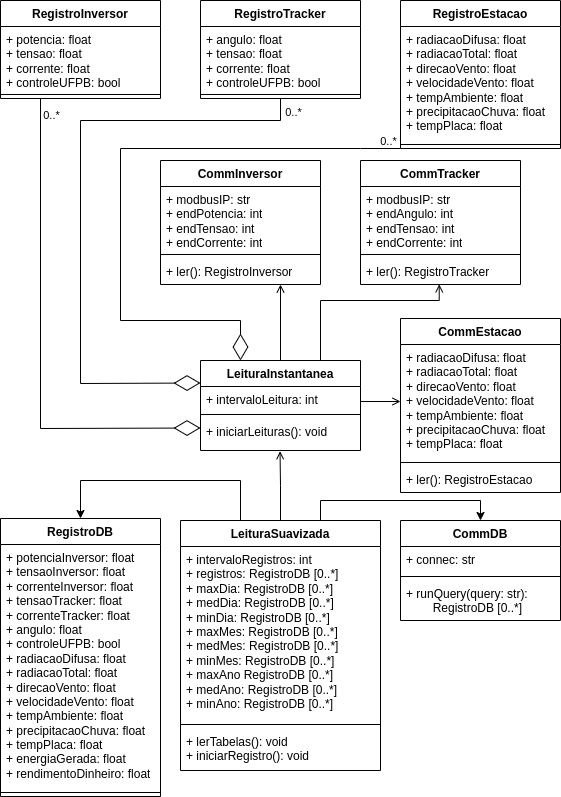

The diagram above was exported from draw.io. Its source (the exported page's mxGraphModel, read from the mxfile embedded in the PNG):
<mxGraphModel dx="880" dy="488" grid="1" gridSize="10" guides="1" tooltips="1" connect="1" arrows="1" fold="1" page="1" pageScale="1" pageWidth="583" pageHeight="827" math="0" shadow="0">
  <root>
    <mxCell id="0" />
    <mxCell id="1" parent="0" />
    <mxCell id="Z02Uve0Jez98x-fSbjo4-3" value="RegistroInversor" style="swimlane;fontStyle=1;align=center;verticalAlign=top;childLayout=stackLayout;horizontal=1;startSize=26;horizontalStack=0;resizeParent=1;resizeParentMax=0;resizeLast=0;collapsible=1;marginBottom=0;whiteSpace=wrap;html=1;" vertex="1" parent="1">
      <mxGeometry width="160" height="98" as="geometry" />
    </mxCell>
    <mxCell id="Z02Uve0Jez98x-fSbjo4-4" value="+ potencia: float&lt;br&gt;+ tensao: float&lt;br&gt;+ corrente: float&lt;br&gt;+ controleUFPB: bool" style="text;strokeColor=none;fillColor=none;align=left;verticalAlign=top;spacingLeft=4;spacingRight=4;overflow=hidden;rotatable=0;points=[[0,0.5],[1,0.5]];portConstraint=eastwest;whiteSpace=wrap;html=1;" vertex="1" parent="Z02Uve0Jez98x-fSbjo4-3">
      <mxGeometry y="26" width="160" height="64" as="geometry" />
    </mxCell>
    <mxCell id="Z02Uve0Jez98x-fSbjo4-5" value="" style="line;strokeWidth=1;fillColor=none;align=left;verticalAlign=middle;spacingTop=-1;spacingLeft=3;spacingRight=3;rotatable=0;labelPosition=right;points=[];portConstraint=eastwest;strokeColor=inherit;" vertex="1" parent="Z02Uve0Jez98x-fSbjo4-3">
      <mxGeometry y="90" width="160" height="8" as="geometry" />
    </mxCell>
    <mxCell id="Z02Uve0Jez98x-fSbjo4-8" value="RegistroTracker" style="swimlane;fontStyle=1;align=center;verticalAlign=top;childLayout=stackLayout;horizontal=1;startSize=26;horizontalStack=0;resizeParent=1;resizeParentMax=0;resizeLast=0;collapsible=1;marginBottom=0;whiteSpace=wrap;html=1;" vertex="1" parent="1">
      <mxGeometry x="200" width="160" height="98" as="geometry" />
    </mxCell>
    <mxCell id="Z02Uve0Jez98x-fSbjo4-9" value="+ angulo: float&lt;br&gt;+ tensao: float&lt;br&gt;+ corrente: float&lt;br&gt;+ controleUFPB: bool" style="text;strokeColor=none;fillColor=none;align=left;verticalAlign=top;spacingLeft=4;spacingRight=4;overflow=hidden;rotatable=0;points=[[0,0.5],[1,0.5]];portConstraint=eastwest;whiteSpace=wrap;html=1;" vertex="1" parent="Z02Uve0Jez98x-fSbjo4-8">
      <mxGeometry y="26" width="160" height="64" as="geometry" />
    </mxCell>
    <mxCell id="Z02Uve0Jez98x-fSbjo4-10" value="" style="line;strokeWidth=1;fillColor=none;align=left;verticalAlign=middle;spacingTop=-1;spacingLeft=3;spacingRight=3;rotatable=0;labelPosition=right;points=[];portConstraint=eastwest;strokeColor=inherit;" vertex="1" parent="Z02Uve0Jez98x-fSbjo4-8">
      <mxGeometry y="90" width="160" height="8" as="geometry" />
    </mxCell>
    <mxCell id="Z02Uve0Jez98x-fSbjo4-12" value="RegistroEstacao" style="swimlane;fontStyle=1;align=center;verticalAlign=top;childLayout=stackLayout;horizontal=1;startSize=26;horizontalStack=0;resizeParent=1;resizeParentMax=0;resizeLast=0;collapsible=1;marginBottom=0;whiteSpace=wrap;html=1;" vertex="1" parent="1">
      <mxGeometry x="400" width="160" height="148" as="geometry" />
    </mxCell>
    <mxCell id="Z02Uve0Jez98x-fSbjo4-13" value="+ radiacaoDifusa: float&lt;br&gt;+ radiacaoTotal: float&lt;br&gt;+ direcaoVento: float&lt;br&gt;+ velocidadeVento: float&lt;br&gt;+ tempAmbiente: float&lt;br&gt;+ precipitacaoChuva: float&lt;br&gt;+ tempPlaca: float" style="text;strokeColor=none;fillColor=none;align=left;verticalAlign=top;spacingLeft=4;spacingRight=4;overflow=hidden;rotatable=0;points=[[0,0.5],[1,0.5]];portConstraint=eastwest;whiteSpace=wrap;html=1;" vertex="1" parent="Z02Uve0Jez98x-fSbjo4-12">
      <mxGeometry y="26" width="160" height="114" as="geometry" />
    </mxCell>
    <mxCell id="Z02Uve0Jez98x-fSbjo4-14" value="" style="line;strokeWidth=1;fillColor=none;align=left;verticalAlign=middle;spacingTop=-1;spacingLeft=3;spacingRight=3;rotatable=0;labelPosition=right;points=[];portConstraint=eastwest;strokeColor=inherit;" vertex="1" parent="Z02Uve0Jez98x-fSbjo4-12">
      <mxGeometry y="140" width="160" height="8" as="geometry" />
    </mxCell>
    <mxCell id="Z02Uve0Jez98x-fSbjo4-20" value="" style="endArrow=diamondThin;endFill=0;endSize=24;html=1;rounded=0;exitX=0.25;exitY=1;exitDx=0;exitDy=0;entryX=0;entryY=0.75;entryDx=0;entryDy=0;" edge="1" parent="1" source="Z02Uve0Jez98x-fSbjo4-3" target="Z02Uve0Jez98x-fSbjo4-16">
      <mxGeometry width="160" relative="1" as="geometry">
        <mxPoint x="50" y="188" as="sourcePoint" />
        <mxPoint x="40" y="410" as="targetPoint" />
        <Array as="points">
          <mxPoint x="40" y="428" />
        </Array>
      </mxGeometry>
    </mxCell>
    <mxCell id="Z02Uve0Jez98x-fSbjo4-21" value="0..*" style="edgeLabel;html=1;align=center;verticalAlign=middle;resizable=0;points=[];" vertex="1" connectable="0" parent="Z02Uve0Jez98x-fSbjo4-20">
      <mxGeometry x="-0.6964" y="2" relative="1" as="geometry">
        <mxPoint x="8" y="-58" as="offset" />
      </mxGeometry>
    </mxCell>
    <mxCell id="Z02Uve0Jez98x-fSbjo4-22" value="" style="endArrow=diamondThin;endFill=0;endSize=24;html=1;rounded=0;exitX=0.5;exitY=1;exitDx=0;exitDy=0;entryX=0;entryY=0.25;entryDx=0;entryDy=0;" edge="1" parent="1" source="Z02Uve0Jez98x-fSbjo4-8" target="Z02Uve0Jez98x-fSbjo4-16">
      <mxGeometry width="160" relative="1" as="geometry">
        <mxPoint x="270" y="200" as="sourcePoint" />
        <mxPoint x="80" y="410" as="targetPoint" />
        <Array as="points">
          <mxPoint x="280" y="120" />
          <mxPoint x="80" y="120" />
          <mxPoint x="80" y="383" />
        </Array>
      </mxGeometry>
    </mxCell>
    <mxCell id="Z02Uve0Jez98x-fSbjo4-23" value="0..*" style="edgeLabel;html=1;align=center;verticalAlign=middle;resizable=0;points=[];" vertex="1" connectable="0" parent="Z02Uve0Jez98x-fSbjo4-22">
      <mxGeometry x="-0.957" relative="1" as="geometry">
        <mxPoint x="12" as="offset" />
      </mxGeometry>
    </mxCell>
    <mxCell id="Z02Uve0Jez98x-fSbjo4-24" value="" style="endArrow=diamondThin;endFill=0;endSize=24;html=1;rounded=0;exitX=0;exitY=1;exitDx=0;exitDy=0;entryX=0.25;entryY=0;entryDx=0;entryDy=0;" edge="1" parent="1" source="Z02Uve0Jez98x-fSbjo4-12" target="Z02Uve0Jez98x-fSbjo4-16">
      <mxGeometry width="160" relative="1" as="geometry">
        <mxPoint x="380" y="156" as="sourcePoint" />
        <mxPoint x="120" y="410" as="targetPoint" />
        <Array as="points">
          <mxPoint x="360" y="148" />
          <mxPoint x="120" y="148" />
          <mxPoint x="120" y="320" />
          <mxPoint x="240" y="320" />
        </Array>
      </mxGeometry>
    </mxCell>
    <mxCell id="Z02Uve0Jez98x-fSbjo4-81" value="0..*" style="edgeLabel;html=1;align=center;verticalAlign=middle;resizable=0;points=[];" vertex="1" connectable="0" parent="Z02Uve0Jez98x-fSbjo4-24">
      <mxGeometry x="-0.9569" y="1" relative="1" as="geometry">
        <mxPoint y="-9" as="offset" />
      </mxGeometry>
    </mxCell>
    <mxCell id="Z02Uve0Jez98x-fSbjo4-26" value="CommInversor" style="swimlane;fontStyle=1;align=center;verticalAlign=top;childLayout=stackLayout;horizontal=1;startSize=26;horizontalStack=0;resizeParent=1;resizeParentMax=0;resizeLast=0;collapsible=1;marginBottom=0;whiteSpace=wrap;html=1;" vertex="1" parent="1">
      <mxGeometry x="160" y="160" width="160" height="124" as="geometry" />
    </mxCell>
    <mxCell id="Z02Uve0Jez98x-fSbjo4-27" value="+ modbusIP: str&lt;br&gt;+ endPotencia: int&lt;br&gt;+ endTensao: int&lt;br&gt;+ endCorrente: int" style="text;strokeColor=none;fillColor=none;align=left;verticalAlign=top;spacingLeft=4;spacingRight=4;overflow=hidden;rotatable=0;points=[[0,0.5],[1,0.5]];portConstraint=eastwest;whiteSpace=wrap;html=1;" vertex="1" parent="Z02Uve0Jez98x-fSbjo4-26">
      <mxGeometry y="26" width="160" height="64" as="geometry" />
    </mxCell>
    <mxCell id="Z02Uve0Jez98x-fSbjo4-28" value="" style="line;strokeWidth=1;fillColor=none;align=left;verticalAlign=middle;spacingTop=-1;spacingLeft=3;spacingRight=3;rotatable=0;labelPosition=right;points=[];portConstraint=eastwest;strokeColor=inherit;" vertex="1" parent="Z02Uve0Jez98x-fSbjo4-26">
      <mxGeometry y="90" width="160" height="8" as="geometry" />
    </mxCell>
    <mxCell id="Z02Uve0Jez98x-fSbjo4-29" value="+ ler(): RegistroInversor" style="text;strokeColor=none;fillColor=none;align=left;verticalAlign=top;spacingLeft=4;spacingRight=4;overflow=hidden;rotatable=0;points=[[0,0.5],[1,0.5]];portConstraint=eastwest;whiteSpace=wrap;html=1;" vertex="1" parent="Z02Uve0Jez98x-fSbjo4-26">
      <mxGeometry y="98" width="160" height="26" as="geometry" />
    </mxCell>
    <mxCell id="Z02Uve0Jez98x-fSbjo4-31" value="CommTracker" style="swimlane;fontStyle=1;align=center;verticalAlign=top;childLayout=stackLayout;horizontal=1;startSize=26;horizontalStack=0;resizeParent=1;resizeParentMax=0;resizeLast=0;collapsible=1;marginBottom=0;whiteSpace=wrap;html=1;" vertex="1" parent="1">
      <mxGeometry x="360" y="160" width="160" height="124" as="geometry" />
    </mxCell>
    <mxCell id="Z02Uve0Jez98x-fSbjo4-32" value="+ modbusIP: str&lt;br&gt;+ endAngulo: int&lt;br&gt;+ endTensao: int&lt;br&gt;+ endCorrente: int" style="text;strokeColor=none;fillColor=none;align=left;verticalAlign=top;spacingLeft=4;spacingRight=4;overflow=hidden;rotatable=0;points=[[0,0.5],[1,0.5]];portConstraint=eastwest;whiteSpace=wrap;html=1;" vertex="1" parent="Z02Uve0Jez98x-fSbjo4-31">
      <mxGeometry y="26" width="160" height="64" as="geometry" />
    </mxCell>
    <mxCell id="Z02Uve0Jez98x-fSbjo4-33" value="" style="line;strokeWidth=1;fillColor=none;align=left;verticalAlign=middle;spacingTop=-1;spacingLeft=3;spacingRight=3;rotatable=0;labelPosition=right;points=[];portConstraint=eastwest;strokeColor=inherit;" vertex="1" parent="Z02Uve0Jez98x-fSbjo4-31">
      <mxGeometry y="90" width="160" height="8" as="geometry" />
    </mxCell>
    <mxCell id="Z02Uve0Jez98x-fSbjo4-34" value="+ ler(): RegistroTracker" style="text;strokeColor=none;fillColor=none;align=left;verticalAlign=top;spacingLeft=4;spacingRight=4;overflow=hidden;rotatable=0;points=[[0,0.5],[1,0.5]];portConstraint=eastwest;whiteSpace=wrap;html=1;" vertex="1" parent="Z02Uve0Jez98x-fSbjo4-31">
      <mxGeometry y="98" width="160" height="26" as="geometry" />
    </mxCell>
    <mxCell id="Z02Uve0Jez98x-fSbjo4-53" value="CommEstacao" style="swimlane;fontStyle=1;align=center;verticalAlign=top;childLayout=stackLayout;horizontal=1;startSize=26;horizontalStack=0;resizeParent=1;resizeParentMax=0;resizeLast=0;collapsible=1;marginBottom=0;whiteSpace=wrap;html=1;" vertex="1" parent="1">
      <mxGeometry x="400" y="318" width="160" height="174" as="geometry" />
    </mxCell>
    <mxCell id="Z02Uve0Jez98x-fSbjo4-54" value="+ radiacaoDifusa: float&lt;br style=&quot;border-color: var(--border-color);&quot;&gt;+ radiacaoTotal: float&lt;br style=&quot;border-color: var(--border-color);&quot;&gt;+ direcaoVento: float&lt;br style=&quot;border-color: var(--border-color);&quot;&gt;+ velocidadeVento: float&lt;br style=&quot;border-color: var(--border-color);&quot;&gt;+ tempAmbiente: float&lt;br style=&quot;border-color: var(--border-color);&quot;&gt;+ precipitacaoChuva: float&lt;br style=&quot;border-color: var(--border-color);&quot;&gt;+ tempPlaca: float" style="text;strokeColor=none;fillColor=none;align=left;verticalAlign=top;spacingLeft=4;spacingRight=4;overflow=hidden;rotatable=0;points=[[0,0.5],[1,0.5]];portConstraint=eastwest;whiteSpace=wrap;html=1;" vertex="1" parent="Z02Uve0Jez98x-fSbjo4-53">
      <mxGeometry y="26" width="160" height="114" as="geometry" />
    </mxCell>
    <mxCell id="Z02Uve0Jez98x-fSbjo4-55" value="" style="line;strokeWidth=1;fillColor=none;align=left;verticalAlign=middle;spacingTop=-1;spacingLeft=3;spacingRight=3;rotatable=0;labelPosition=right;points=[];portConstraint=eastwest;strokeColor=inherit;" vertex="1" parent="Z02Uve0Jez98x-fSbjo4-53">
      <mxGeometry y="140" width="160" height="8" as="geometry" />
    </mxCell>
    <mxCell id="Z02Uve0Jez98x-fSbjo4-56" value="+ ler():&amp;nbsp;RegistroEstacao" style="text;strokeColor=none;fillColor=none;align=left;verticalAlign=top;spacingLeft=4;spacingRight=4;overflow=hidden;rotatable=0;points=[[0,0.5],[1,0.5]];portConstraint=eastwest;whiteSpace=wrap;html=1;" vertex="1" parent="Z02Uve0Jez98x-fSbjo4-53">
      <mxGeometry y="148" width="160" height="26" as="geometry" />
    </mxCell>
    <mxCell id="Z02Uve0Jez98x-fSbjo4-80" style="edgeStyle=orthogonalEdgeStyle;rounded=0;orthogonalLoop=1;jettySize=auto;html=1;exitX=0.5;exitY=0;exitDx=0;exitDy=0;entryX=0.497;entryY=1.023;entryDx=0;entryDy=0;entryPerimeter=0;endArrow=open;endFill=0;" edge="1" parent="1" source="Z02Uve0Jez98x-fSbjo4-65" target="Z02Uve0Jez98x-fSbjo4-19">
      <mxGeometry relative="1" as="geometry" />
    </mxCell>
    <mxCell id="Z02Uve0Jez98x-fSbjo4-83" style="edgeStyle=orthogonalEdgeStyle;rounded=0;orthogonalLoop=1;jettySize=auto;html=1;exitX=0.75;exitY=0;exitDx=0;exitDy=0;entryX=0.5;entryY=0;entryDx=0;entryDy=0;" edge="1" parent="1" source="Z02Uve0Jez98x-fSbjo4-65" target="Z02Uve0Jez98x-fSbjo4-71">
      <mxGeometry relative="1" as="geometry">
        <Array as="points">
          <mxPoint x="320" y="520" />
          <mxPoint x="320" y="500" />
          <mxPoint x="480" y="500" />
        </Array>
      </mxGeometry>
    </mxCell>
    <mxCell id="Z02Uve0Jez98x-fSbjo4-88" style="edgeStyle=orthogonalEdgeStyle;rounded=0;orthogonalLoop=1;jettySize=auto;html=1;exitX=0.25;exitY=0;exitDx=0;exitDy=0;entryX=0.5;entryY=0;entryDx=0;entryDy=0;" edge="1" parent="1" source="Z02Uve0Jez98x-fSbjo4-65" target="Z02Uve0Jez98x-fSbjo4-84">
      <mxGeometry relative="1" as="geometry">
        <Array as="points">
          <mxPoint x="240" y="480" />
          <mxPoint x="80" y="480" />
        </Array>
      </mxGeometry>
    </mxCell>
    <mxCell id="Z02Uve0Jez98x-fSbjo4-65" value="LeituraSuavizada" style="swimlane;fontStyle=1;align=center;verticalAlign=top;childLayout=stackLayout;horizontal=1;startSize=26;horizontalStack=0;resizeParent=1;resizeParentMax=0;resizeLast=0;collapsible=1;marginBottom=0;whiteSpace=wrap;html=1;" vertex="1" parent="1">
      <mxGeometry x="180" y="520" width="200" height="250" as="geometry">
        <mxRectangle x="40" y="580" width="100" height="30" as="alternateBounds" />
      </mxGeometry>
    </mxCell>
    <mxCell id="Z02Uve0Jez98x-fSbjo4-66" value="+ intervaloRegistros: int&lt;br&gt;+ registros: RegistroDB [0..*]&lt;br&gt;+ maxDia:&amp;nbsp;RegistroDB [0..*]&lt;br&gt;+ medDia:&amp;nbsp;RegistroDB [0..*]&lt;br&gt;+ minDia:&amp;nbsp;RegistroDB [0..*]&lt;br&gt;+ maxMes: RegistroDB [0..*]&lt;br&gt;+ medMes: RegistroDB [0..*]&lt;br&gt;+ minMes:&amp;nbsp;RegistroDB [0..*]&lt;br&gt;+ maxAno&amp;nbsp;RegistroDB [0..*]&lt;br&gt;+ medAno:&amp;nbsp;RegistroDB [0..*]&lt;br&gt;+ minAno:&amp;nbsp;RegistroDB [0..*]" style="text;strokeColor=none;fillColor=none;align=left;verticalAlign=top;spacingLeft=4;spacingRight=4;overflow=hidden;rotatable=0;points=[[0,0.5],[1,0.5]];portConstraint=eastwest;whiteSpace=wrap;html=1;" vertex="1" parent="Z02Uve0Jez98x-fSbjo4-65">
      <mxGeometry y="26" width="200" height="174" as="geometry" />
    </mxCell>
    <mxCell id="Z02Uve0Jez98x-fSbjo4-67" value="" style="line;strokeWidth=1;fillColor=none;align=left;verticalAlign=middle;spacingTop=-1;spacingLeft=3;spacingRight=3;rotatable=0;labelPosition=right;points=[];portConstraint=eastwest;strokeColor=inherit;" vertex="1" parent="Z02Uve0Jez98x-fSbjo4-65">
      <mxGeometry y="200" width="200" height="8" as="geometry" />
    </mxCell>
    <mxCell id="Z02Uve0Jez98x-fSbjo4-68" value="+ lerTabelas(): void&lt;br&gt;+ iniciarRegistro(): void" style="text;strokeColor=none;fillColor=none;align=left;verticalAlign=top;spacingLeft=4;spacingRight=4;overflow=hidden;rotatable=0;points=[[0,0.5],[1,0.5]];portConstraint=eastwest;whiteSpace=wrap;html=1;" vertex="1" parent="Z02Uve0Jez98x-fSbjo4-65">
      <mxGeometry y="208" width="200" height="42" as="geometry" />
    </mxCell>
    <mxCell id="Z02Uve0Jez98x-fSbjo4-71" value="CommDB" style="swimlane;fontStyle=1;align=center;verticalAlign=top;childLayout=stackLayout;horizontal=1;startSize=26;horizontalStack=0;resizeParent=1;resizeParentMax=0;resizeLast=0;collapsible=1;marginBottom=0;whiteSpace=wrap;html=1;" vertex="1" parent="1">
      <mxGeometry x="400" y="520" width="160" height="100" as="geometry" />
    </mxCell>
    <mxCell id="Z02Uve0Jez98x-fSbjo4-72" value="+ connec: str" style="text;strokeColor=none;fillColor=none;align=left;verticalAlign=top;spacingLeft=4;spacingRight=4;overflow=hidden;rotatable=0;points=[[0,0.5],[1,0.5]];portConstraint=eastwest;whiteSpace=wrap;html=1;" vertex="1" parent="Z02Uve0Jez98x-fSbjo4-71">
      <mxGeometry y="26" width="160" height="26" as="geometry" />
    </mxCell>
    <mxCell id="Z02Uve0Jez98x-fSbjo4-73" value="" style="line;strokeWidth=1;fillColor=none;align=left;verticalAlign=middle;spacingTop=-1;spacingLeft=3;spacingRight=3;rotatable=0;labelPosition=right;points=[];portConstraint=eastwest;strokeColor=inherit;" vertex="1" parent="Z02Uve0Jez98x-fSbjo4-71">
      <mxGeometry y="52" width="160" height="8" as="geometry" />
    </mxCell>
    <mxCell id="Z02Uve0Jez98x-fSbjo4-74" value="+ runQuery(query: str): &lt;span style=&quot;white-space: pre;&quot;&gt;&#09;&lt;/span&gt;RegistroDB [0..*]" style="text;strokeColor=none;fillColor=none;align=left;verticalAlign=top;spacingLeft=4;spacingRight=4;overflow=hidden;rotatable=0;points=[[0,0.5],[1,0.5]];portConstraint=eastwest;whiteSpace=wrap;html=1;" vertex="1" parent="Z02Uve0Jez98x-fSbjo4-71">
      <mxGeometry y="60" width="160" height="40" as="geometry" />
    </mxCell>
    <mxCell id="Z02Uve0Jez98x-fSbjo4-76" style="edgeStyle=orthogonalEdgeStyle;rounded=0;orthogonalLoop=1;jettySize=auto;html=1;exitX=0.75;exitY=0;exitDx=0;exitDy=0;entryX=0.492;entryY=0.994;entryDx=0;entryDy=0;entryPerimeter=0;endArrow=open;endFill=0;" edge="1" parent="1" source="Z02Uve0Jez98x-fSbjo4-16" target="Z02Uve0Jez98x-fSbjo4-34">
      <mxGeometry relative="1" as="geometry">
        <Array as="points">
          <mxPoint x="320" y="300" />
          <mxPoint x="439" y="300" />
        </Array>
      </mxGeometry>
    </mxCell>
    <mxCell id="Z02Uve0Jez98x-fSbjo4-77" style="edgeStyle=orthogonalEdgeStyle;rounded=0;orthogonalLoop=1;jettySize=auto;html=1;exitX=0.5;exitY=0;exitDx=0;exitDy=0;entryX=0.75;entryY=1;entryDx=0;entryDy=0;endArrow=open;endFill=0;" edge="1" parent="1" source="Z02Uve0Jez98x-fSbjo4-16" target="Z02Uve0Jez98x-fSbjo4-26">
      <mxGeometry relative="1" as="geometry" />
    </mxCell>
    <mxCell id="Z02Uve0Jez98x-fSbjo4-16" value="LeituraInstantanea" style="swimlane;fontStyle=1;align=center;verticalAlign=top;childLayout=stackLayout;horizontal=1;startSize=26;horizontalStack=0;resizeParent=1;resizeParentMax=0;resizeLast=0;collapsible=1;marginBottom=0;whiteSpace=wrap;html=1;" vertex="1" parent="1">
      <mxGeometry x="200" y="360" width="160" height="90" as="geometry" />
    </mxCell>
    <mxCell id="Z02Uve0Jez98x-fSbjo4-17" value="+ intervaloLeitura: int" style="text;strokeColor=none;fillColor=none;align=left;verticalAlign=top;spacingLeft=4;spacingRight=4;overflow=hidden;rotatable=0;points=[[0,0.5],[1,0.5]];portConstraint=eastwest;whiteSpace=wrap;html=1;" vertex="1" parent="Z02Uve0Jez98x-fSbjo4-16">
      <mxGeometry y="26" width="160" height="24" as="geometry" />
    </mxCell>
    <mxCell id="Z02Uve0Jez98x-fSbjo4-18" value="" style="line;strokeWidth=1;fillColor=none;align=left;verticalAlign=middle;spacingTop=-1;spacingLeft=3;spacingRight=3;rotatable=0;labelPosition=right;points=[];portConstraint=eastwest;strokeColor=inherit;" vertex="1" parent="Z02Uve0Jez98x-fSbjo4-16">
      <mxGeometry y="50" width="160" height="8" as="geometry" />
    </mxCell>
    <mxCell id="Z02Uve0Jez98x-fSbjo4-19" value="+ iniciarLeituras(): void" style="text;strokeColor=none;fillColor=none;align=left;verticalAlign=top;spacingLeft=4;spacingRight=4;overflow=hidden;rotatable=0;points=[[0,0.5],[1,0.5]];portConstraint=eastwest;whiteSpace=wrap;html=1;" vertex="1" parent="Z02Uve0Jez98x-fSbjo4-16">
      <mxGeometry y="58" width="160" height="32" as="geometry" />
    </mxCell>
    <mxCell id="Z02Uve0Jez98x-fSbjo4-75" style="edgeStyle=orthogonalEdgeStyle;rounded=0;orthogonalLoop=1;jettySize=auto;html=1;exitX=1;exitY=0.625;exitDx=0;exitDy=0;entryX=0;entryY=0.5;entryDx=0;entryDy=0;endArrow=open;endFill=0;exitPerimeter=0;" edge="1" parent="1" source="Z02Uve0Jez98x-fSbjo4-17" target="Z02Uve0Jez98x-fSbjo4-54">
      <mxGeometry relative="1" as="geometry" />
    </mxCell>
    <mxCell id="Z02Uve0Jez98x-fSbjo4-84" value="RegistroDB" style="swimlane;fontStyle=1;align=center;verticalAlign=top;childLayout=stackLayout;horizontal=1;startSize=26;horizontalStack=0;resizeParent=1;resizeParentMax=0;resizeLast=0;collapsible=1;marginBottom=0;whiteSpace=wrap;html=1;" vertex="1" parent="1">
      <mxGeometry y="518" width="160" height="278" as="geometry" />
    </mxCell>
    <mxCell id="Z02Uve0Jez98x-fSbjo4-85" value="+ potenciaInversor: float&lt;br&gt;+ tensaoInversor: float&lt;br&gt;+ correnteInversor: float&lt;br&gt;+ tensaoTracker: float&lt;br&gt;+ correnteTracker: float&lt;br&gt;+ angulo: float&lt;br&gt;+ controleUFPB: bool&lt;br&gt;+ radiacaoDifusa: float&lt;br style=&quot;border-color: var(--border-color);&quot;&gt;+ radiacaoTotal: float&lt;br style=&quot;border-color: var(--border-color);&quot;&gt;+ direcaoVento: float&lt;br style=&quot;border-color: var(--border-color);&quot;&gt;+ velocidadeVento: float&lt;br style=&quot;border-color: var(--border-color);&quot;&gt;+ tempAmbiente: float&lt;br style=&quot;border-color: var(--border-color);&quot;&gt;+ precipitacaoChuva: float&lt;br style=&quot;border-color: var(--border-color);&quot;&gt;+ tempPlaca: float&lt;br&gt;+ energiaGerada: float&lt;br&gt;+ rendimentoDinheiro: float" style="text;strokeColor=none;fillColor=none;align=left;verticalAlign=top;spacingLeft=4;spacingRight=4;overflow=hidden;rotatable=0;points=[[0,0.5],[1,0.5]];portConstraint=eastwest;whiteSpace=wrap;html=1;" vertex="1" parent="Z02Uve0Jez98x-fSbjo4-84">
      <mxGeometry y="26" width="160" height="244" as="geometry" />
    </mxCell>
    <mxCell id="Z02Uve0Jez98x-fSbjo4-86" value="" style="line;strokeWidth=1;fillColor=none;align=left;verticalAlign=middle;spacingTop=-1;spacingLeft=3;spacingRight=3;rotatable=0;labelPosition=right;points=[];portConstraint=eastwest;strokeColor=inherit;" vertex="1" parent="Z02Uve0Jez98x-fSbjo4-84">
      <mxGeometry y="270" width="160" height="8" as="geometry" />
    </mxCell>
  </root>
</mxGraphModel>